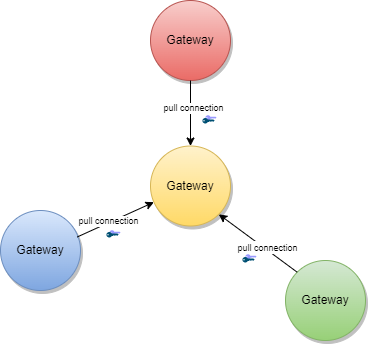

The diagram above was exported from draw.io. Its source (the exported page's mxGraphModel, read from the mxfile embedded in the PNG):
<mxGraphModel dx="1038" dy="521" grid="1" gridSize="10" guides="1" tooltips="1" connect="1" arrows="1" fold="1" page="1" pageScale="1" pageWidth="850" pageHeight="1100" math="0" shadow="0">
  <root>
    <mxCell id="0" />
    <mxCell id="1" parent="0" />
    <mxCell id="hLwPhFdXPQ351-cTuLe3-2" value="" style="points=[[0,0.5,0],[0.24,0,0],[0.5,0.28,0],[0.995,0.475,0],[0.5,0.72,0],[0.24,1,0]];verticalLabelPosition=bottom;sketch=0;html=1;verticalAlign=top;aspect=fixed;align=center;pointerEvents=1;shape=mxgraph.cisco19.key;fillColor=#9999FF;strokeColor=none;labelBackgroundColor=none;fontSize=6;fontColor=#666666;" parent="1" vertex="1">
      <mxGeometry x="304.89" y="174.75" width="11.11" height="5" as="geometry" />
    </mxCell>
    <mxCell id="hLwPhFdXPQ351-cTuLe3-3" value="" style="points=[[0,0.5,0],[0.24,0,0],[0.5,0.28,0],[0.995,0.475,0],[0.5,0.72,0],[0.24,1,0]];verticalLabelPosition=bottom;sketch=0;html=1;verticalAlign=top;aspect=fixed;align=center;pointerEvents=1;shape=mxgraph.cisco19.key;fillColor=#005073;strokeColor=none;labelBackgroundColor=none;fontSize=6;fontColor=#666666;" parent="1" vertex="1">
      <mxGeometry x="301.89" y="177.5" width="12.22" height="5.5" as="geometry" />
    </mxCell>
    <mxCell id="hLwPhFdXPQ351-cTuLe3-4" value="Gateway" style="ellipse;whiteSpace=wrap;html=1;aspect=fixed;fillColor=#dae8fc;gradientColor=#7ea6e0;strokeColor=#6c8ebf;shadow=1;" parent="1" vertex="1">
      <mxGeometry x="100" y="270" width="80" height="80" as="geometry" />
    </mxCell>
    <mxCell id="hLwPhFdXPQ351-cTuLe3-5" value="Gateway" style="ellipse;whiteSpace=wrap;html=1;aspect=fixed;fillColor=#f8cecc;gradientColor=#ea6b66;strokeColor=#b85450;shadow=1;" parent="1" vertex="1">
      <mxGeometry x="250" y="60" width="80" height="80" as="geometry" />
    </mxCell>
    <mxCell id="hLwPhFdXPQ351-cTuLe3-6" value="Gateway" style="ellipse;whiteSpace=wrap;html=1;aspect=fixed;fillColor=#d5e8d4;gradientColor=#97d077;strokeColor=#82b366;shadow=1;" parent="1" vertex="1">
      <mxGeometry x="385" y="320" width="80" height="80" as="geometry" />
    </mxCell>
    <mxCell id="hLwPhFdXPQ351-cTuLe3-9" value="" style="endArrow=none;startArrow=classic;html=1;rounded=0;entryX=0;entryY=0;entryDx=0;entryDy=0;exitX=1;exitY=1;exitDx=0;exitDy=0;startFill=1;endFill=0;" parent="1" source="hLwPhFdXPQ351-cTuLe3-17" target="hLwPhFdXPQ351-cTuLe3-6" edge="1">
      <mxGeometry width="50" height="50" relative="1" as="geometry">
        <mxPoint x="180.88" y="247.43999999999994" as="sourcePoint" />
        <mxPoint x="241.7157287525381" y="168.28427124746185" as="targetPoint" />
      </mxGeometry>
    </mxCell>
    <mxCell id="hLwPhFdXPQ351-cTuLe3-19" value="&lt;font style=&quot;font-size: 9px&quot;&gt;pull connection&lt;/font&gt;" style="edgeLabel;html=1;align=center;verticalAlign=middle;resizable=0;points=[];" parent="hLwPhFdXPQ351-cTuLe3-9" vertex="1" connectable="0">
      <mxGeometry x="0.1815" y="2" relative="1" as="geometry">
        <mxPoint as="offset" />
      </mxGeometry>
    </mxCell>
    <mxCell id="hLwPhFdXPQ351-cTuLe3-15" value="" style="points=[[0,0.5,0],[0.24,0,0],[0.5,0.28,0],[0.995,0.475,0],[0.5,0.72,0],[0.24,1,0]];verticalLabelPosition=bottom;sketch=0;html=1;verticalAlign=top;aspect=fixed;align=center;pointerEvents=1;shape=mxgraph.cisco19.key;fillColor=#9999FF;strokeColor=none;labelBackgroundColor=none;fontSize=6;fontColor=#666666;" parent="1" vertex="1">
      <mxGeometry x="344.89" y="313.75" width="11.11" height="5" as="geometry" />
    </mxCell>
    <mxCell id="hLwPhFdXPQ351-cTuLe3-16" value="" style="points=[[0,0.5,0],[0.24,0,0],[0.5,0.28,0],[0.995,0.475,0],[0.5,0.72,0],[0.24,1,0]];verticalLabelPosition=bottom;sketch=0;html=1;verticalAlign=top;aspect=fixed;align=center;pointerEvents=1;shape=mxgraph.cisco19.key;fillColor=#005073;strokeColor=none;labelBackgroundColor=none;fontSize=6;fontColor=#666666;" parent="1" vertex="1">
      <mxGeometry x="341.89" y="316.5" width="12.22" height="5.5" as="geometry" />
    </mxCell>
    <mxCell id="hLwPhFdXPQ351-cTuLe3-17" value="Gateway" style="ellipse;whiteSpace=wrap;html=1;aspect=fixed;fillColor=#fff2cc;gradientColor=#ffd966;strokeColor=#d6b656;shadow=1;" parent="1" vertex="1">
      <mxGeometry x="250" y="205.5" width="80" height="80" as="geometry" />
    </mxCell>
    <mxCell id="hLwPhFdXPQ351-cTuLe3-18" value="" style="endArrow=none;startArrow=classic;html=1;rounded=0;entryX=0.959;entryY=0.331;entryDx=0;entryDy=0;startFill=1;entryPerimeter=0;endFill=0;" parent="1" source="hLwPhFdXPQ351-cTuLe3-17" target="hLwPhFdXPQ351-cTuLe3-4" edge="1">
      <mxGeometry width="50" height="50" relative="1" as="geometry">
        <mxPoint x="343.174271247462" y="361.715728752538" as="sourcePoint" />
        <mxPoint x="423.9699999999998" y="302" as="targetPoint" />
      </mxGeometry>
    </mxCell>
    <mxCell id="hLwPhFdXPQ351-cTuLe3-20" value="pull connection" style="edgeLabel;html=1;align=center;verticalAlign=middle;resizable=0;points=[];fontSize=9;" parent="hLwPhFdXPQ351-cTuLe3-18" vertex="1" connectable="0">
      <mxGeometry x="0.1747" y="-2" relative="1" as="geometry">
        <mxPoint as="offset" />
      </mxGeometry>
    </mxCell>
    <mxCell id="hLwPhFdXPQ351-cTuLe3-21" value="" style="points=[[0,0.5,0],[0.24,0,0],[0.5,0.28,0],[0.995,0.475,0],[0.5,0.72,0],[0.24,1,0]];verticalLabelPosition=bottom;sketch=0;html=1;verticalAlign=top;aspect=fixed;align=center;pointerEvents=1;shape=mxgraph.cisco19.key;fillColor=#9999FF;strokeColor=none;labelBackgroundColor=none;fontSize=6;fontColor=#666666;" parent="1" vertex="1">
      <mxGeometry x="208.89" y="289.75" width="11.11" height="5" as="geometry" />
    </mxCell>
    <mxCell id="hLwPhFdXPQ351-cTuLe3-22" value="" style="points=[[0,0.5,0],[0.24,0,0],[0.5,0.28,0],[0.995,0.475,0],[0.5,0.72,0],[0.24,1,0]];verticalLabelPosition=bottom;sketch=0;html=1;verticalAlign=top;aspect=fixed;align=center;pointerEvents=1;shape=mxgraph.cisco19.key;fillColor=#005073;strokeColor=none;labelBackgroundColor=none;fontSize=6;fontColor=#666666;" parent="1" vertex="1">
      <mxGeometry x="205.89" y="291.5" width="12.22" height="5.5" as="geometry" />
    </mxCell>
    <mxCell id="hLwPhFdXPQ351-cTuLe3-24" value="" style="endArrow=none;startArrow=classic;html=1;rounded=0;exitX=0.5;exitY=0;exitDx=0;exitDy=0;startFill=1;endFill=0;" parent="1" source="hLwPhFdXPQ351-cTuLe3-17" target="hLwPhFdXPQ351-cTuLe3-5" edge="1">
      <mxGeometry width="50" height="50" relative="1" as="geometry">
        <mxPoint x="281.04999999999995" y="368.24" as="sourcePoint" />
        <mxPoint x="188.2842712474619" y="308.2842712474618" as="targetPoint" />
      </mxGeometry>
    </mxCell>
    <mxCell id="hLwPhFdXPQ351-cTuLe3-25" value="pull connection" style="edgeLabel;html=1;align=center;verticalAlign=middle;resizable=0;points=[];fontSize=9;" parent="hLwPhFdXPQ351-cTuLe3-24" vertex="1" connectable="0">
      <mxGeometry x="0.1747" y="-2" relative="1" as="geometry">
        <mxPoint as="offset" />
      </mxGeometry>
    </mxCell>
  </root>
</mxGraphModel>